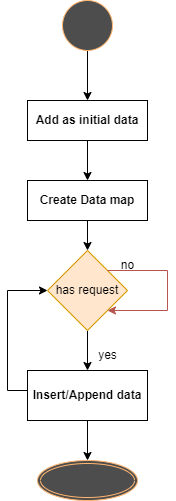

The diagram above was exported from draw.io. Its source (the exported page's mxGraphModel, read from the mxfile embedded in the PNG):
<mxGraphModel dx="1422" dy="715" grid="1" gridSize="10" guides="1" tooltips="1" connect="1" arrows="1" fold="1" page="1" pageScale="1" pageWidth="850" pageHeight="1100" math="0" shadow="0">
  <root>
    <mxCell id="0" />
    <mxCell id="1" parent="0" />
    <mxCell id="E0Xba6VysfUv2rHYl7YV-3" value="" style="edgeStyle=orthogonalEdgeStyle;rounded=0;orthogonalLoop=1;jettySize=auto;html=1;" edge="1" parent="1" source="E0Xba6VysfUv2rHYl7YV-1" target="E0Xba6VysfUv2rHYl7YV-2">
      <mxGeometry relative="1" as="geometry" />
    </mxCell>
    <mxCell id="E0Xba6VysfUv2rHYl7YV-1" value="&lt;b&gt;Add as initial data&lt;/b&gt;" style="rounded=0;whiteSpace=wrap;html=1;" vertex="1" parent="1">
      <mxGeometry x="340" y="110" width="120" height="40" as="geometry" />
    </mxCell>
    <mxCell id="E0Xba6VysfUv2rHYl7YV-5" value="" style="edgeStyle=orthogonalEdgeStyle;rounded=0;orthogonalLoop=1;jettySize=auto;html=1;" edge="1" parent="1" source="E0Xba6VysfUv2rHYl7YV-2" target="E0Xba6VysfUv2rHYl7YV-4">
      <mxGeometry relative="1" as="geometry" />
    </mxCell>
    <mxCell id="E0Xba6VysfUv2rHYl7YV-2" value="&lt;b&gt;Create Data map&lt;/b&gt;" style="rounded=0;whiteSpace=wrap;html=1;" vertex="1" parent="1">
      <mxGeometry x="340" y="190" width="120" height="40" as="geometry" />
    </mxCell>
    <mxCell id="E0Xba6VysfUv2rHYl7YV-9" style="edgeStyle=orthogonalEdgeStyle;rounded=0;orthogonalLoop=1;jettySize=auto;html=1;entryX=0.5;entryY=0;entryDx=0;entryDy=0;" edge="1" parent="1" source="E0Xba6VysfUv2rHYl7YV-4" target="E0Xba6VysfUv2rHYl7YV-8">
      <mxGeometry relative="1" as="geometry" />
    </mxCell>
    <mxCell id="E0Xba6VysfUv2rHYl7YV-4" value="has request" style="rhombus;whiteSpace=wrap;html=1;fillColor=#ffe6cc;strokeColor=#d79b00;" vertex="1" parent="1">
      <mxGeometry x="360" y="260" width="80" height="80" as="geometry" />
    </mxCell>
    <mxCell id="E0Xba6VysfUv2rHYl7YV-6" value="" style="endArrow=classic;html=1;rounded=0;exitX=1;exitY=0;exitDx=0;exitDy=0;entryX=1;entryY=1;entryDx=0;entryDy=0;fillColor=#f8cecc;strokeColor=#b85450;" edge="1" parent="1" source="E0Xba6VysfUv2rHYl7YV-4" target="E0Xba6VysfUv2rHYl7YV-4">
      <mxGeometry width="50" height="50" relative="1" as="geometry">
        <mxPoint x="400" y="340" as="sourcePoint" />
        <mxPoint x="480" y="320" as="targetPoint" />
        <Array as="points">
          <mxPoint x="480" y="280" />
          <mxPoint x="480" y="320" />
        </Array>
      </mxGeometry>
    </mxCell>
    <mxCell id="E0Xba6VysfUv2rHYl7YV-7" value="no" style="text;html=1;align=center;verticalAlign=middle;resizable=0;points=[];autosize=1;strokeColor=none;fillColor=none;" vertex="1" parent="1">
      <mxGeometry x="420" y="260" width="40" height="30" as="geometry" />
    </mxCell>
    <mxCell id="E0Xba6VysfUv2rHYl7YV-10" style="edgeStyle=orthogonalEdgeStyle;rounded=0;orthogonalLoop=1;jettySize=auto;html=1;entryX=0;entryY=0.5;entryDx=0;entryDy=0;" edge="1" parent="1" source="E0Xba6VysfUv2rHYl7YV-8" target="E0Xba6VysfUv2rHYl7YV-4">
      <mxGeometry relative="1" as="geometry">
        <mxPoint x="320" y="300" as="targetPoint" />
        <Array as="points">
          <mxPoint x="320" y="400" />
          <mxPoint x="320" y="300" />
        </Array>
      </mxGeometry>
    </mxCell>
    <mxCell id="E0Xba6VysfUv2rHYl7YV-22" style="edgeStyle=orthogonalEdgeStyle;rounded=0;orthogonalLoop=1;jettySize=auto;html=1;exitX=0.5;exitY=1;exitDx=0;exitDy=0;entryX=0.5;entryY=0;entryDx=0;entryDy=0;" edge="1" parent="1" source="E0Xba6VysfUv2rHYl7YV-8" target="E0Xba6VysfUv2rHYl7YV-21">
      <mxGeometry relative="1" as="geometry" />
    </mxCell>
    <mxCell id="E0Xba6VysfUv2rHYl7YV-8" value="&lt;b&gt;Insert/Append data&lt;/b&gt;" style="rounded=0;whiteSpace=wrap;html=1;" vertex="1" parent="1">
      <mxGeometry x="340" y="380" width="120" height="50" as="geometry" />
    </mxCell>
    <mxCell id="E0Xba6VysfUv2rHYl7YV-11" value="yes" style="text;html=1;align=center;verticalAlign=middle;resizable=0;points=[];autosize=1;strokeColor=none;fillColor=none;" vertex="1" parent="1">
      <mxGeometry x="400" y="350" width="40" height="30" as="geometry" />
    </mxCell>
    <mxCell id="E0Xba6VysfUv2rHYl7YV-20" value="" style="edgeStyle=orthogonalEdgeStyle;rounded=0;orthogonalLoop=1;jettySize=auto;html=1;" edge="1" parent="1" source="E0Xba6VysfUv2rHYl7YV-18" target="E0Xba6VysfUv2rHYl7YV-1">
      <mxGeometry relative="1" as="geometry" />
    </mxCell>
    <mxCell id="E0Xba6VysfUv2rHYl7YV-18" value="" style="ellipse;whiteSpace=wrap;html=1;aspect=fixed;labelBackgroundColor=#666666;fillColor=#4D4D4D;strokeColor=#FFB570;" vertex="1" parent="1">
      <mxGeometry x="375" y="10" width="50" height="50" as="geometry" />
    </mxCell>
    <mxCell id="E0Xba6VysfUv2rHYl7YV-21" value="" style="ellipse;shape=doubleEllipse;margin=3;whiteSpace=wrap;html=1;align=center;labelBackgroundColor=#666666;strokeColor=#FFB570;fillColor=#4D4D4D;" vertex="1" parent="1">
      <mxGeometry x="350" y="470" width="100" height="40" as="geometry" />
    </mxCell>
  </root>
</mxGraphModel>